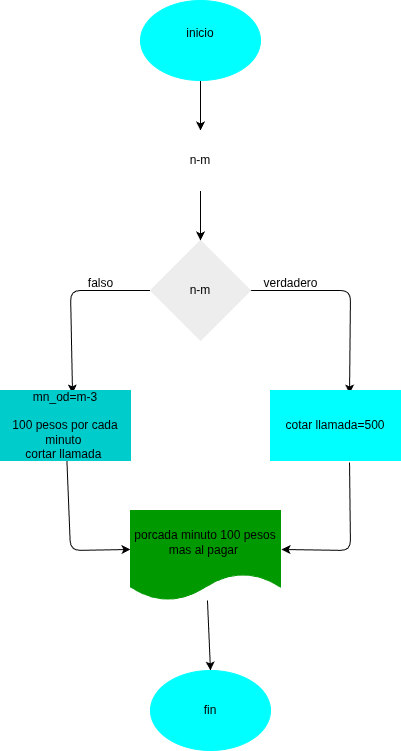

The diagram above was exported from draw.io. Its source (the exported page's mxGraphModel, read from the mxfile embedded in the PNG):
<mxGraphModel dx="532" dy="483" grid="1" gridSize="10" guides="1" tooltips="1" connect="1" arrows="1" fold="1" page="1" pageScale="1" pageWidth="850" pageHeight="1100" math="0" shadow="0">
  <root>
    <mxCell id="0" />
    <mxCell id="1" parent="0" />
    <mxCell id="18" style="edgeStyle=none;html=1;entryX=0.5;entryY=0;entryDx=0;entryDy=0;" parent="1" source="3" target="17" edge="1">
      <mxGeometry relative="1" as="geometry" />
    </mxCell>
    <mxCell id="3" value="inicio&lt;div&gt;&lt;br&gt;&lt;/div&gt;" style="ellipse;whiteSpace=wrap;html=1;fillColor=#00FFFF;strokeColor=#00FFFF;" parent="1" vertex="1">
      <mxGeometry x="190" y="50" width="120" height="80" as="geometry" />
    </mxCell>
    <mxCell id="11" style="edgeStyle=none;html=1;entryX=0.608;entryY=0.043;entryDx=0;entryDy=0;exitX=1;exitY=0.5;exitDx=0;exitDy=0;entryPerimeter=0;" parent="1" source="7" target="9" edge="1">
      <mxGeometry relative="1" as="geometry">
        <mxPoint x="340" y="340" as="sourcePoint" />
        <mxPoint x="370" y="440" as="targetPoint" />
        <Array as="points">
          <mxPoint x="400" y="340" />
        </Array>
      </mxGeometry>
    </mxCell>
    <mxCell id="12" style="edgeStyle=none;html=1;entryX=0.554;entryY=0.043;entryDx=0;entryDy=0;entryPerimeter=0;" parent="1" source="7" target="10" edge="1">
      <mxGeometry relative="1" as="geometry">
        <Array as="points">
          <mxPoint x="120" y="340" />
        </Array>
      </mxGeometry>
    </mxCell>
    <mxCell id="7" value="n-m" style="rhombus;whiteSpace=wrap;html=1;fillColor=#EDEDED;strokeColor=#EDEDED;" parent="1" vertex="1">
      <mxGeometry x="200" y="290" width="100" height="100" as="geometry" />
    </mxCell>
    <mxCell id="21" style="edgeStyle=none;html=1;entryX=1.007;entryY=0.433;entryDx=0;entryDy=0;exitX=0.608;exitY=1.029;exitDx=0;exitDy=0;exitPerimeter=0;entryPerimeter=0;" parent="1" source="9" target="20" edge="1">
      <mxGeometry relative="1" as="geometry">
        <Array as="points">
          <mxPoint x="400" y="600" />
        </Array>
      </mxGeometry>
    </mxCell>
    <mxCell id="9" value="cotar llamada=500" style="rounded=0;whiteSpace=wrap;html=1;fillColor=#00FFFF;strokeColor=#00FFFF;" parent="1" vertex="1">
      <mxGeometry x="320" y="440" width="130" height="70" as="geometry" />
    </mxCell>
    <mxCell id="22" style="edgeStyle=none;html=1;entryX=0;entryY=0.433;entryDx=0;entryDy=0;entryPerimeter=0;" parent="1" source="10" target="20" edge="1">
      <mxGeometry relative="1" as="geometry">
        <mxPoint x="170" y="600" as="targetPoint" />
        <Array as="points">
          <mxPoint x="120" y="600" />
        </Array>
      </mxGeometry>
    </mxCell>
    <mxCell id="10" value="mn_od=m-3&lt;div&gt;&lt;br&gt;&lt;/div&gt;&lt;div&gt;100 pesos por cada minuto&amp;nbsp;&lt;/div&gt;&lt;div&gt;cortar llamada&amp;nbsp;&lt;/div&gt;" style="rounded=0;whiteSpace=wrap;html=1;fillColor=#00CCCC;strokeColor=#00CCCC;" parent="1" vertex="1">
      <mxGeometry x="50" y="440" width="130" height="70" as="geometry" />
    </mxCell>
    <mxCell id="14" value="verdadero" style="text;html=1;align=center;verticalAlign=middle;resizable=0;points=[];autosize=1;strokeColor=none;fillColor=none;" parent="1" vertex="1">
      <mxGeometry x="300" y="318" width="80" height="30" as="geometry" />
    </mxCell>
    <mxCell id="16" value="falso" style="text;html=1;align=center;verticalAlign=middle;resizable=0;points=[];autosize=1;strokeColor=none;fillColor=none;" parent="1" vertex="1">
      <mxGeometry x="125" y="318" width="50" height="30" as="geometry" />
    </mxCell>
    <mxCell id="19" style="edgeStyle=none;html=1;entryX=0.5;entryY=0;entryDx=0;entryDy=0;" parent="1" source="17" target="7" edge="1">
      <mxGeometry relative="1" as="geometry" />
    </mxCell>
    <mxCell id="17" value="n-m" style="shape=parallelogram;perimeter=parallelogramPerimeter;whiteSpace=wrap;html=1;fixedSize=1;strokeColor=#FFFFFF;" parent="1" vertex="1">
      <mxGeometry x="185" y="180" width="130" height="60" as="geometry" />
    </mxCell>
    <mxCell id="24" style="edgeStyle=none;html=1;entryX=0.5;entryY=0;entryDx=0;entryDy=0;" edge="1" parent="1" source="20" target="23">
      <mxGeometry relative="1" as="geometry" />
    </mxCell>
    <mxCell id="20" value="porcada minuto 100 pesos&lt;div&gt;mas al pagar&amp;nbsp;&lt;/div&gt;" style="shape=document;whiteSpace=wrap;html=1;boundedLbl=1;strokeColor=#009900;fillColor=#009900;" parent="1" vertex="1">
      <mxGeometry x="180" y="560" width="150" height="90" as="geometry" />
    </mxCell>
    <mxCell id="23" value="fin" style="ellipse;whiteSpace=wrap;html=1;fillColor=#00FFFF;strokeColor=#00FFFF;" vertex="1" parent="1">
      <mxGeometry x="200" y="720" width="120" height="80" as="geometry" />
    </mxCell>
  </root>
</mxGraphModel>